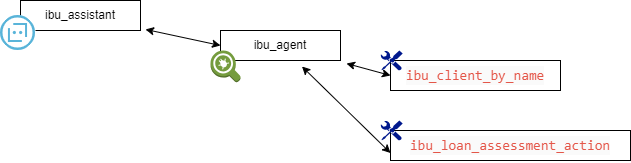

The diagram above was exported from draw.io. Its source (the exported page's mxGraphModel, read from the mxfile embedded in the PNG):
<mxGraphModel dx="815" dy="322" grid="1" gridSize="10" guides="1" tooltips="1" connect="1" arrows="1" fold="1" page="1" pageScale="1" pageWidth="850" pageHeight="1100" math="0" shadow="0">
  <root>
    <mxCell id="0" />
    <mxCell id="1" parent="0" />
    <mxCell id="4" style="edgeStyle=none;html=1;entryX=0;entryY=0.5;entryDx=0;entryDy=0;targetPerimeterSpacing=5;sourcePerimeterSpacing=5;startArrow=classic;startFill=1;" edge="1" parent="1" source="2" target="3">
      <mxGeometry relative="1" as="geometry" />
    </mxCell>
    <mxCell id="2" value="ibu_assistant" style="rounded=0;whiteSpace=wrap;html=1;" vertex="1" parent="1">
      <mxGeometry x="100" y="110" width="120" height="30" as="geometry" />
    </mxCell>
    <mxCell id="12" style="edgeStyle=none;html=1;entryX=0;entryY=0.5;entryDx=0;entryDy=0;startArrow=classic;startFill=1;sourcePerimeterSpacing=6;targetPerimeterSpacing=6;" edge="1" parent="1" source="3" target="5">
      <mxGeometry relative="1" as="geometry" />
    </mxCell>
    <mxCell id="13" style="edgeStyle=none;html=1;entryX=0;entryY=0.75;entryDx=0;entryDy=0;startArrow=classic;startFill=1;sourcePerimeterSpacing=6;targetPerimeterSpacing=6;" edge="1" parent="1" source="3" target="10">
      <mxGeometry relative="1" as="geometry" />
    </mxCell>
    <mxCell id="3" value="ibu_agent" style="rounded=0;whiteSpace=wrap;html=1;" vertex="1" parent="1">
      <mxGeometry x="300" y="140" width="120" height="30" as="geometry" />
    </mxCell>
    <mxCell id="5" value="&lt;div style=&quot;color: rgb(56, 58, 66); background-color: rgb(250, 250, 250); font-family: Consolas, &amp;quot;Courier New&amp;quot;, monospace; font-size: 14px; line-height: 19px;&quot;&gt;&lt;span style=&quot;color: #e45649;&quot;&gt;ibu_client_by_name&lt;/span&gt;&lt;/div&gt;" style="rounded=0;whiteSpace=wrap;html=1;" vertex="1" parent="1">
      <mxGeometry x="470" y="170" width="170" height="30" as="geometry" />
    </mxCell>
    <mxCell id="6" value="" style="sketch=0;aspect=fixed;pointerEvents=1;shadow=0;dashed=0;html=1;strokeColor=none;labelPosition=center;verticalLabelPosition=bottom;verticalAlign=top;align=center;fillColor=#00188D;shape=mxgraph.mscae.enterprise.tool;" vertex="1" parent="1">
      <mxGeometry x="460" y="160" width="22.22" height="20" as="geometry" />
    </mxCell>
    <mxCell id="8" value="" style="outlineConnect=0;dashed=0;verticalLabelPosition=bottom;verticalAlign=top;align=center;html=1;shape=mxgraph.aws3.agent;fillColor=#759C3E;gradientColor=none;" vertex="1" parent="1">
      <mxGeometry x="290" y="160" width="30" height="32" as="geometry" />
    </mxCell>
    <mxCell id="9" value="" style="sketch=0;aspect=fixed;html=1;points=[];align=center;image;fontSize=12;image=img/lib/mscae/Bot_Services.svg;imageBackground=default;" vertex="1" parent="1">
      <mxGeometry x="80" y="125" width="35" height="35" as="geometry" />
    </mxCell>
    <mxCell id="10" value="&lt;div style=&quot;color: rgb(56, 58, 66); background-color: rgb(250, 250, 250); font-family: Consolas, &amp;quot;Courier New&amp;quot;, monospace; font-size: 14px; line-height: 19px;&quot;&gt;&lt;div style=&quot;line-height: 19px;&quot;&gt;&lt;span style=&quot;color: #e45649;&quot;&gt;ibu_loan_assessment_action&lt;/span&gt;&lt;/div&gt;&lt;/div&gt;" style="rounded=0;whiteSpace=wrap;html=1;" vertex="1" parent="1">
      <mxGeometry x="470" y="240" width="240" height="30" as="geometry" />
    </mxCell>
    <mxCell id="11" value="" style="sketch=0;aspect=fixed;pointerEvents=1;shadow=0;dashed=0;html=1;strokeColor=none;labelPosition=center;verticalLabelPosition=bottom;verticalAlign=top;align=center;fillColor=#00188D;shape=mxgraph.mscae.enterprise.tool;" vertex="1" parent="1">
      <mxGeometry x="460" y="230" width="22.22" height="20" as="geometry" />
    </mxCell>
  </root>
</mxGraphModel>